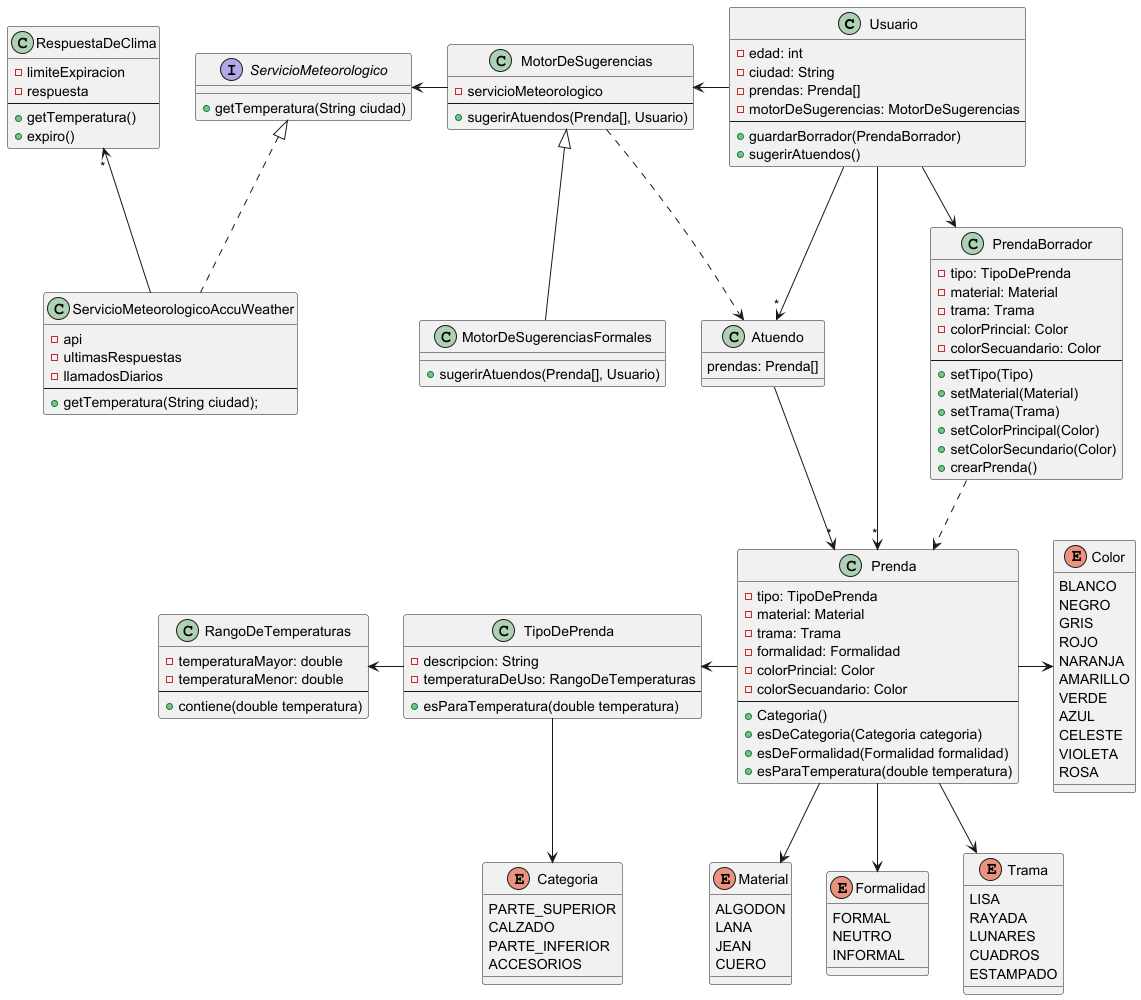

The diagram above was rendered by PlantUML. Its source (embedded in the PNG):
@startuml

class Usuario {
    - edad: int
    - ciudad: String
    - prendas: Prenda[]
    - motorDeSugerencias: MotorDeSugerencias
    --
    + guardarBorrador(PrendaBorrador)
    + sugerirAtuendos()
}

class Atuendo {
    prendas: Prenda[]
}

class Prenda {
    - tipo: TipoDePrenda
    - material: Material
    - trama: Trama
    - formalidad: Formalidad
    - colorPrincial: Color
    - colorSecuandario: Color
    --
    + Categoria()
    + esDeCategoria(Categoria categoria)
    + esDeFormalidad(Formalidad formalidad)
    + esParaTemperatura(double temperatura)
}

class PrendaBorrador {
    - tipo: TipoDePrenda
    - material: Material
    - trama: Trama
    - colorPrincial: Color
    - colorSecuandario: Color
    --
    + setTipo(Tipo)
    + setMaterial(Material)
    + setTrama(Trama)
    + setColorPrincipal(Color)
    + setColorSecundario(Color)
    + crearPrenda()
}

class TipoDePrenda {
    - descripcion: String
    - temperaturaDeUso: RangoDeTemperaturas
    --
    + esParaTemperatura(double temperatura)
}

class MotorDeSugerencias {
    - servicioMeteorologico
    --
    + sugerirAtuendos(Prenda[], Usuario)
}

class MotorDeSugerenciasFormales {
    + sugerirAtuendos(Prenda[], Usuario)
}

class RangoDeTemperaturas {
    - temperaturaMayor: double
    - temperaturaMenor: double
    --
    + contiene(double temperatura)
}

interface ServicioMeteorologico {
    + getTemperatura(String ciudad)
}

class ServicioMeteorologicoAccuWeather {
    - api
    - ultimasRespuestas
    - llamadosDiarios
    --
    + getTemperatura(String ciudad);
}

class RespuestaDeClima {
    - limiteExpiracion
    - respuesta
    --
    + getTemperatura()
    + expiro()
}

enum Trama {
    LISA
    RAYADA
    LUNARES
    CUADROS
    ESTAMPADO
}

enum Color {
    BLANCO
    NEGRO
    GRIS
    ROJO
    NARANJA
    AMARILLO
    VERDE
    AZUL
    CELESTE
    VIOLETA
    ROSA
}

enum Categoria {
    PARTE_SUPERIOR
    CALZADO
    PARTE_INFERIOR
    ACCESORIOS
}

enum Material {
    ALGODON
    LANA
    JEAN
    CUERO
}

enum Formalidad {
    FORMAL
    NEUTRO
    INFORMAL
}

Atuendo -->"*" Prenda
Atuendo -[hidden]r- PrendaBorrador

Usuario -->"*" Prenda
Usuario --> PrendaBorrador
Usuario -->"*" Atuendo
Usuario -l-> MotorDeSugerencias

PrendaBorrador ..> Prenda

Prenda -l-> TipoDePrenda
Prenda --> Material
Prenda --> Trama
Prenda --> Formalidad
Prenda -> Color

TipoDePrenda --> Categoria
TipoDePrenda -l-> RangoDeTemperaturas

MotorDeSugerencias .r.> Atuendo
MotorDeSugerencias -l-> ServicioMeteorologico

MotorDeSugerenciasFormales -u-|> MotorDeSugerencias

ServicioMeteorologicoAccuWeather .u.|> ServicioMeteorologico
ServicioMeteorologicoAccuWeather -u->"*" RespuestaDeClima

@enduml